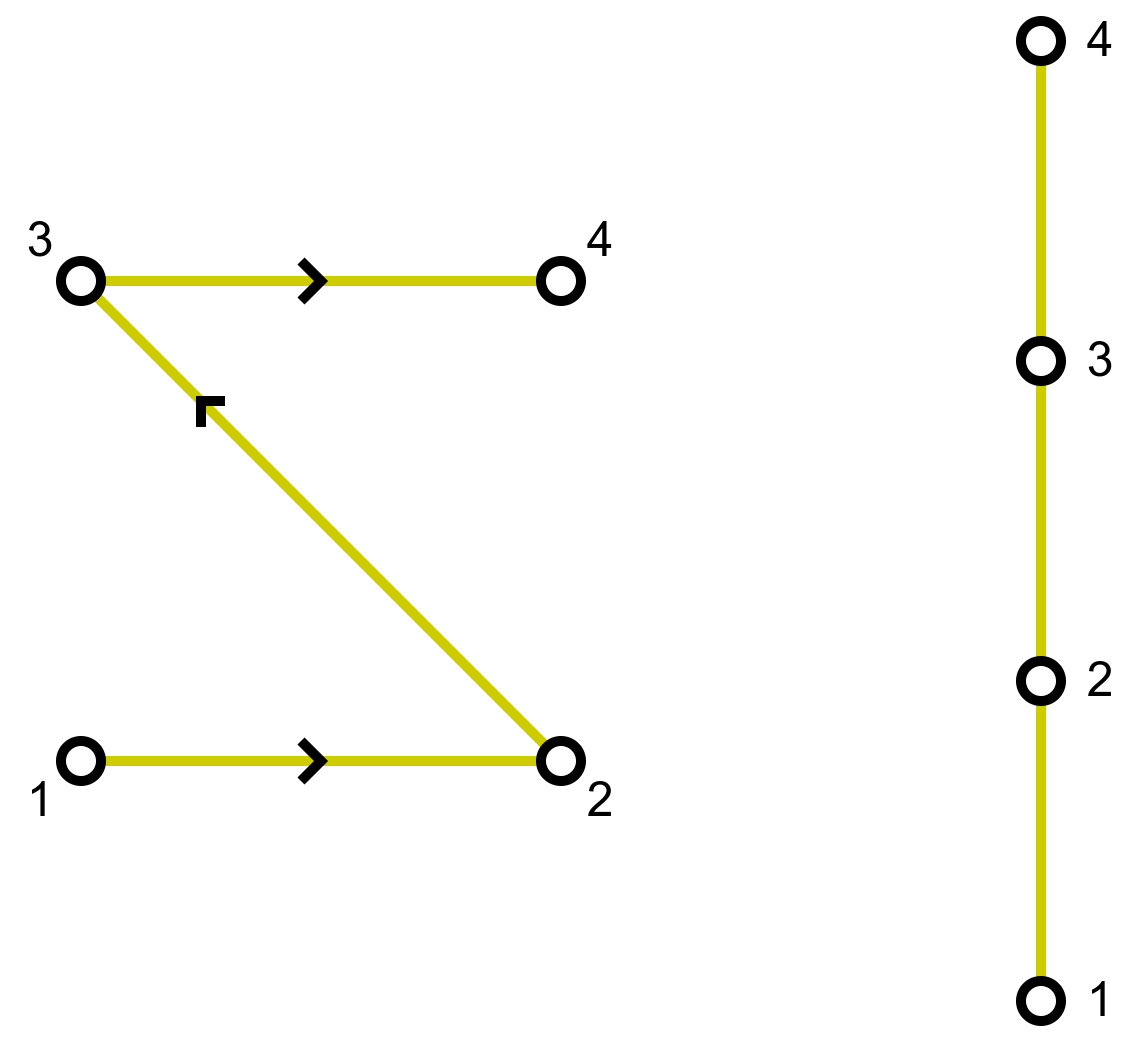

The diagram above was exported from draw.io. Its source (the exported page's mxGraphModel, read from the mxfile embedded in the PNG):
<mxGraphModel dx="1385" dy="905" grid="1" gridSize="10" guides="1" tooltips="1" connect="1" arrows="1" fold="1" page="1" pageScale="1" pageWidth="850" pageHeight="1100" math="1" shadow="0">
  <root>
    <mxCell id="0" />
    <mxCell id="1" parent="0" />
    <mxCell id="2" style="rounded=0;orthogonalLoop=1;jettySize=auto;html=1;endArrow=none;endFill=0;strokeWidth=5;strokeColor=#CCCC00;" edge="1" source="10" target="11" parent="1">
      <mxGeometry relative="1" as="geometry" />
    </mxCell>
    <mxCell id="3" style="rounded=0;orthogonalLoop=1;jettySize=auto;html=1;endArrow=none;endFill=0;strokeWidth=5;strokeColor=#CCCC00;" edge="1" source="12" target="15" parent="1">
      <mxGeometry relative="1" as="geometry">
        <mxPoint x="338" y="2404" as="sourcePoint" />
        <mxPoint x="482" y="2296" as="targetPoint" />
      </mxGeometry>
    </mxCell>
    <mxCell id="4" value="" style="endArrow=none;html=1;rounded=0;strokeWidth=5;" edge="1" parent="1">
      <mxGeometry width="50" height="50" relative="1" as="geometry">
        <mxPoint x="270" y="2270" as="sourcePoint" />
        <mxPoint x="270" y="2290" as="targetPoint" />
        <Array as="points">
          <mxPoint x="280" y="2280" />
        </Array>
      </mxGeometry>
    </mxCell>
    <mxCell id="5" value="&lt;font style=&quot;font-size: 24px;&quot;&gt;1&lt;/font&gt;" style="text;html=1;strokeColor=none;fillColor=none;align=center;verticalAlign=middle;whiteSpace=wrap;rounded=0;" vertex="1" parent="1">
      <mxGeometry x="120" y="2280" width="40" height="40" as="geometry" />
    </mxCell>
    <mxCell id="6" style="rounded=0;orthogonalLoop=1;jettySize=auto;html=1;endArrow=none;endFill=0;strokeWidth=5;strokeColor=#CCCC00;" edge="1" source="12" target="11" parent="1">
      <mxGeometry relative="1" as="geometry">
        <mxPoint x="177" y="2283" as="sourcePoint" />
        <mxPoint x="403" y="2057" as="targetPoint" />
      </mxGeometry>
    </mxCell>
    <mxCell id="7" value="&lt;font style=&quot;font-size: 24px;&quot;&gt;2&lt;/font&gt;" style="text;html=1;strokeColor=none;fillColor=none;align=center;verticalAlign=middle;whiteSpace=wrap;rounded=0;" vertex="1" parent="1">
      <mxGeometry x="400" y="2280" width="40" height="40" as="geometry" />
    </mxCell>
    <mxCell id="8" value="&lt;font style=&quot;font-size: 24px;&quot;&gt;4&lt;/font&gt;" style="text;html=1;strokeColor=none;fillColor=none;align=center;verticalAlign=middle;whiteSpace=wrap;rounded=0;" vertex="1" parent="1">
      <mxGeometry x="400" y="2000" width="40" height="40" as="geometry" />
    </mxCell>
    <mxCell id="9" value="&lt;font style=&quot;font-size: 24px;&quot;&gt;3&lt;/font&gt;" style="text;html=1;strokeColor=none;fillColor=none;align=center;verticalAlign=middle;whiteSpace=wrap;rounded=0;" vertex="1" parent="1">
      <mxGeometry x="120" y="2000" width="40" height="40" as="geometry" />
    </mxCell>
    <mxCell id="10" value="" style="ellipse;whiteSpace=wrap;html=1;strokeWidth=5;" vertex="1" parent="1">
      <mxGeometry x="150" y="2270" width="20" height="20" as="geometry" />
    </mxCell>
    <mxCell id="11" value="" style="ellipse;whiteSpace=wrap;html=1;strokeWidth=5;fillColor=default;" vertex="1" parent="1">
      <mxGeometry x="390" y="2270" width="20" height="20" as="geometry" />
    </mxCell>
    <mxCell id="12" value="" style="ellipse;whiteSpace=wrap;html=1;strokeWidth=5;" vertex="1" parent="1">
      <mxGeometry x="150" y="2030" width="20" height="20" as="geometry" />
    </mxCell>
    <mxCell id="13" value="" style="endArrow=none;html=1;rounded=0;strokeWidth=5;" edge="1" parent="1">
      <mxGeometry width="50" height="50" relative="1" as="geometry">
        <mxPoint x="270" y="2030" as="sourcePoint" />
        <mxPoint x="270" y="2050" as="targetPoint" />
        <Array as="points">
          <mxPoint x="280" y="2040" />
        </Array>
      </mxGeometry>
    </mxCell>
    <mxCell id="14" value="" style="endArrow=none;html=1;rounded=0;strokeWidth=5;" edge="1" parent="1">
      <mxGeometry width="50" height="50" relative="1" as="geometry">
        <mxPoint x="232" y="2100" as="sourcePoint" />
        <mxPoint x="220" y="2113" as="targetPoint" />
        <Array as="points">
          <mxPoint x="220" y="2100" />
        </Array>
      </mxGeometry>
    </mxCell>
    <mxCell id="15" value="" style="ellipse;whiteSpace=wrap;html=1;strokeWidth=5;" vertex="1" parent="1">
      <mxGeometry x="390" y="2030" width="20" height="20" as="geometry" />
    </mxCell>
    <mxCell id="16" style="rounded=0;orthogonalLoop=1;jettySize=auto;html=1;endArrow=none;endFill=0;strokeWidth=5;strokeColor=#CCCC00;" edge="1" source="21" target="22" parent="1">
      <mxGeometry relative="1" as="geometry">
        <mxPoint x="177" y="2057" as="sourcePoint" />
        <mxPoint x="403" y="2283" as="targetPoint" />
      </mxGeometry>
    </mxCell>
    <mxCell id="17" style="rounded=0;orthogonalLoop=1;jettySize=auto;html=1;endArrow=none;endFill=0;strokeWidth=5;strokeColor=#CCCC00;" edge="1" source="20" target="21" parent="1">
      <mxGeometry relative="1" as="geometry">
        <mxPoint x="730" y="2150" as="sourcePoint" />
        <mxPoint x="710" y="2210" as="targetPoint" />
      </mxGeometry>
    </mxCell>
    <mxCell id="18" style="rounded=0;orthogonalLoop=1;jettySize=auto;html=1;endArrow=none;endFill=0;strokeWidth=5;strokeColor=#CCCC00;" edge="1" source="19" target="20" parent="1">
      <mxGeometry relative="1" as="geometry">
        <mxPoint x="650" y="2100" as="sourcePoint" />
        <mxPoint x="740" y="2050" as="targetPoint" />
      </mxGeometry>
    </mxCell>
    <mxCell id="19" value="" style="ellipse;whiteSpace=wrap;html=1;strokeWidth=5;" vertex="1" parent="1">
      <mxGeometry x="630" y="1910" width="20" height="20" as="geometry" />
    </mxCell>
    <mxCell id="20" value="" style="ellipse;whiteSpace=wrap;html=1;strokeWidth=5;" vertex="1" parent="1">
      <mxGeometry x="630" y="2070" width="20" height="20" as="geometry" />
    </mxCell>
    <mxCell id="21" value="" style="ellipse;whiteSpace=wrap;html=1;strokeWidth=5;" vertex="1" parent="1">
      <mxGeometry x="630" y="2230" width="20" height="20" as="geometry" />
    </mxCell>
    <mxCell id="22" value="" style="ellipse;whiteSpace=wrap;html=1;strokeWidth=5;" vertex="1" parent="1">
      <mxGeometry x="630" y="2390" width="20" height="20" as="geometry" />
    </mxCell>
    <mxCell id="23" value="&lt;font style=&quot;font-size: 24px;&quot;&gt;4&lt;/font&gt;" style="text;html=1;strokeColor=none;fillColor=none;align=center;verticalAlign=middle;whiteSpace=wrap;rounded=0;" vertex="1" parent="1">
      <mxGeometry x="650" y="1900" width="40" height="40" as="geometry" />
    </mxCell>
    <mxCell id="24" value="&lt;font style=&quot;font-size: 24px;&quot;&gt;3&lt;/font&gt;" style="text;html=1;strokeColor=none;fillColor=none;align=center;verticalAlign=middle;whiteSpace=wrap;rounded=0;" vertex="1" parent="1">
      <mxGeometry x="650" y="2060" width="40" height="40" as="geometry" />
    </mxCell>
    <mxCell id="25" value="&lt;font style=&quot;font-size: 24px;&quot;&gt;2&lt;/font&gt;" style="text;html=1;strokeColor=none;fillColor=none;align=center;verticalAlign=middle;whiteSpace=wrap;rounded=0;" vertex="1" parent="1">
      <mxGeometry x="650" y="2220" width="40" height="40" as="geometry" />
    </mxCell>
    <mxCell id="26" value="&lt;font style=&quot;font-size: 24px;&quot;&gt;1&lt;/font&gt;" style="text;html=1;strokeColor=none;fillColor=none;align=center;verticalAlign=middle;whiteSpace=wrap;rounded=0;" vertex="1" parent="1">
      <mxGeometry x="650" y="2380" width="40" height="40" as="geometry" />
    </mxCell>
  </root>
</mxGraphModel>